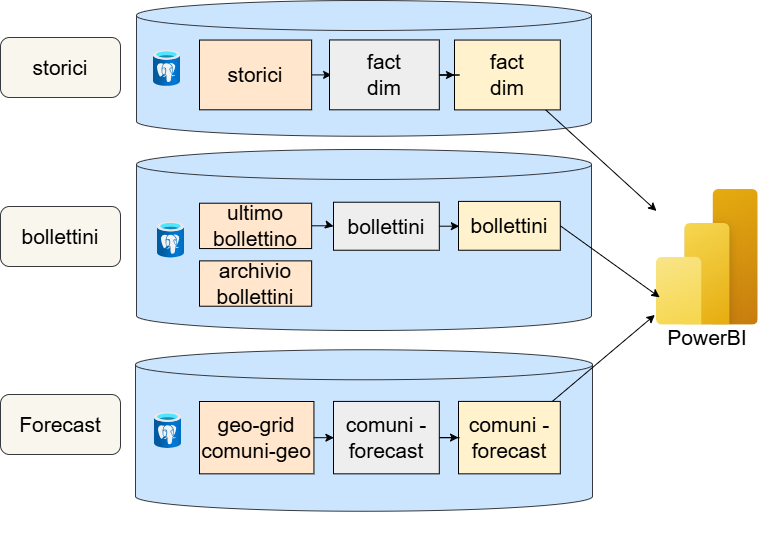

The diagram above was exported from draw.io. Its source (the exported page's mxGraphModel, read from the mxfile embedded in the PNG):
<mxGraphModel dx="1030" dy="568" grid="0" gridSize="10" guides="1" tooltips="1" connect="1" arrows="1" fold="1" page="1" pageScale="1" pageWidth="827" pageHeight="1169" math="0" shadow="0">
  <root>
    <mxCell id="0" />
    <mxCell id="1" parent="0" />
    <mxCell id="CPZcU0Mw92mZSy1_Ecvi-1" connectable="0" parent="1" style="group;rounded=1;sketch=1;curveFitting=1;jiggle=2;" value="" vertex="1">
      <mxGeometry height="361.75" width="498" x="282" y="307" as="geometry" />
    </mxCell>
    <mxCell id="CPZcU0Mw92mZSy1_Ecvi-2" connectable="0" parent="CPZcU0Mw92mZSy1_Ecvi-1" style="group" value="" vertex="1">
      <mxGeometry height="140.75" width="314" y="181" as="geometry" />
    </mxCell>
    <mxCell id="CPZcU0Mw92mZSy1_Ecvi-3" parent="CPZcU0Mw92mZSy1_Ecvi-2" style="shape=cylinder3;whiteSpace=wrap;html=1;boundedLbl=1;backgroundOutline=1;size=15;fillColor=#cce5ff;strokeColor=#36393d;" value="" vertex="1">
      <mxGeometry height="161.49" width="457" x="-139" y="-20.74" as="geometry" />
    </mxCell>
    <mxCell id="CPZcU0Mw92mZSy1_Ecvi-6" parent="CPZcU0Mw92mZSy1_Ecvi-2" style="rounded=0;whiteSpace=wrap;html=1;fillColor=#fff2cc;strokeColor=default;" value="&lt;font style=&quot;font-size: 21px;&quot;&gt;comuni -forecast&lt;/font&gt;" vertex="1">
      <mxGeometry height="72.42" width="101.81" x="184" y="30.91" as="geometry" />
    </mxCell>
    <mxCell id="CPZcU0Mw92mZSy1_Ecvi-7" edge="1" parent="CPZcU0Mw92mZSy1_Ecvi-2" source="CPZcU0Mw92mZSy1_Ecvi-8" style="edgeStyle=orthogonalEdgeStyle;rounded=0;orthogonalLoop=1;jettySize=auto;html=1;" target="CPZcU0Mw92mZSy1_Ecvi-6" value="">
      <mxGeometry relative="1" as="geometry" />
    </mxCell>
    <mxCell id="CPZcU0Mw92mZSy1_Ecvi-8" parent="CPZcU0Mw92mZSy1_Ecvi-2" style="rounded=0;whiteSpace=wrap;html=1;fillColor=#eeeeee;strokeColor=default;" value="&lt;div&gt;&lt;font style=&quot;font-size: 21px;&quot;&gt;comuni - forecast&lt;/font&gt;&lt;/div&gt;" vertex="1">
      <mxGeometry height="72.42" width="105.81" x="59" y="30.91" as="geometry" />
    </mxCell>
    <mxCell id="2iUVN9koDpSbjV-sWFd0-1" parent="CPZcU0Mw92mZSy1_Ecvi-2" style="image;aspect=fixed;html=1;points=[];align=center;fontSize=12;image=img/lib/azure2/databases/Azure_Database_PostgreSQL_Server.svg;" value="" vertex="1">
      <mxGeometry height="36" width="27" x="-120" y="42.00999999999999" as="geometry" />
    </mxCell>
    <mxCell id="CPZcU0Mw92mZSy1_Ecvi-5" parent="CPZcU0Mw92mZSy1_Ecvi-2" style="rounded=0;whiteSpace=wrap;html=1;fillColor=#ffe6cc;strokeColor=default;" value="&lt;font style=&quot;font-size: 21px;&quot;&gt;&lt;span style=&quot;background-color: transparent; color: light-dark(rgb(0, 0, 0), rgb(255, 255, 255));&quot;&gt;geo-grid&lt;/span&gt;&lt;br&gt;&lt;span style=&quot;background-color: transparent; color: light-dark(rgb(0, 0, 0), rgb(255, 255, 255));&quot;&gt;comuni-geo&lt;/span&gt;&lt;/font&gt;" vertex="1">
      <mxGeometry height="72.33" width="114.43" x="-75" y="31" as="geometry" />
    </mxCell>
    <mxCell id="CPZcU0Mw92mZSy1_Ecvi-4" edge="1" parent="CPZcU0Mw92mZSy1_Ecvi-2" source="CPZcU0Mw92mZSy1_Ecvi-5" style="edgeStyle=orthogonalEdgeStyle;rounded=0;orthogonalLoop=1;jettySize=auto;html=1;" target="CPZcU0Mw92mZSy1_Ecvi-8" value="">
      <mxGeometry relative="1" as="geometry" />
    </mxCell>
    <mxCell id="CPZcU0Mw92mZSy1_Ecvi-9" parent="CPZcU0Mw92mZSy1_Ecvi-1" style="image;aspect=fixed;html=1;points=[];align=center;fontSize=12;image=img/lib/azure2/power_platform/PowerBI.svg;" value="" vertex="1">
      <mxGeometry height="135.75" width="101.81" x="382" as="geometry" />
    </mxCell>
    <mxCell id="CPZcU0Mw92mZSy1_Ecvi-10" edge="1" parent="CPZcU0Mw92mZSy1_Ecvi-1" source="CPZcU0Mw92mZSy1_Ecvi-6" style="endArrow=classic;html=1;rounded=0;entryX=-0.016;entryY=0.924;entryDx=0;entryDy=0;entryPerimeter=0;" target="CPZcU0Mw92mZSy1_Ecvi-9" value="">
      <mxGeometry height="50" relative="1" width="50" as="geometry">
        <mxPoint x="357" y="208.79999999999995" as="sourcePoint" />
        <mxPoint x="458" y="323" as="targetPoint" />
      </mxGeometry>
    </mxCell>
    <mxCell id="bMIYxXo2P9NcJ45uOEXt-6" parent="CPZcU0Mw92mZSy1_Ecvi-1" style="rounded=1;whiteSpace=wrap;html=1;glass=0;strokeColor=none;opacity=0;" value="&lt;font style=&quot;font-size: 21px;&quot;&gt;PowerBI&lt;/font&gt;" vertex="1">
      <mxGeometry height="60" width="120" x="372.9" y="118" as="geometry" />
    </mxCell>
    <mxCell id="CPZcU0Mw92mZSy1_Ecvi-11" connectable="0" parent="1" style="group" value="" vertex="1">
      <mxGeometry height="181" width="455" x="144" y="267" as="geometry" />
    </mxCell>
    <mxCell id="CPZcU0Mw92mZSy1_Ecvi-12" parent="CPZcU0Mw92mZSy1_Ecvi-11" style="shape=cylinder3;whiteSpace=wrap;html=1;boundedLbl=1;backgroundOutline=1;size=15;fillColor=#cce5ff;strokeColor=#36393d;" value="" vertex="1">
      <mxGeometry height="181" width="454.99999999999994" as="geometry" />
    </mxCell>
    <mxCell id="CPZcU0Mw92mZSy1_Ecvi-13" edge="1" parent="CPZcU0Mw92mZSy1_Ecvi-11" source="CPZcU0Mw92mZSy1_Ecvi-14" style="edgeStyle=orthogonalEdgeStyle;rounded=0;orthogonalLoop=1;jettySize=auto;html=1;" target="CPZcU0Mw92mZSy1_Ecvi-17" value="">
      <mxGeometry relative="1" as="geometry" />
    </mxCell>
    <mxCell id="CPZcU0Mw92mZSy1_Ecvi-14" parent="CPZcU0Mw92mZSy1_Ecvi-11" style="rounded=0;whiteSpace=wrap;html=1;fillColor=#ffe6cc;strokeColor=default;" value="&lt;font style=&quot;font-size: 21px;&quot;&gt;ultimo&lt;/font&gt;&lt;div&gt;&lt;font style=&quot;font-size: 21px;&quot;&gt;bollettino&lt;/font&gt;&lt;/div&gt;" vertex="1">
      <mxGeometry height="45.34" width="112.14" x="63" y="53.72" as="geometry" />
    </mxCell>
    <mxCell id="CPZcU0Mw92mZSy1_Ecvi-15" parent="CPZcU0Mw92mZSy1_Ecvi-11" style="rounded=0;whiteSpace=wrap;html=1;fillColor=#fff2cc;strokeColor=default;" value="&lt;font style=&quot;font-size: 21px;&quot;&gt;bollettini&lt;/font&gt;" vertex="1">
      <mxGeometry height="48.84" width="101.81" x="322" y="51.9" as="geometry" />
    </mxCell>
    <mxCell id="CPZcU0Mw92mZSy1_Ecvi-16" edge="1" parent="CPZcU0Mw92mZSy1_Ecvi-11" source="CPZcU0Mw92mZSy1_Ecvi-17" style="edgeStyle=orthogonalEdgeStyle;rounded=0;orthogonalLoop=1;jettySize=auto;html=1;" target="CPZcU0Mw92mZSy1_Ecvi-15" value="">
      <mxGeometry relative="1" as="geometry" />
    </mxCell>
    <mxCell id="CPZcU0Mw92mZSy1_Ecvi-17" parent="CPZcU0Mw92mZSy1_Ecvi-11" style="rounded=0;whiteSpace=wrap;html=1;fillColor=#eeeeee;strokeColor=default;" value="&lt;div&gt;&lt;font style=&quot;font-size: 21px;&quot;&gt;bollettini&lt;/font&gt;&lt;/div&gt;" vertex="1">
      <mxGeometry height="48.02" width="105.81" x="197" y="52.72" as="geometry" />
    </mxCell>
    <mxCell id="CPZcU0Mw92mZSy1_Ecvi-18" parent="CPZcU0Mw92mZSy1_Ecvi-11" style="rounded=0;whiteSpace=wrap;html=1;fillColor=#ffe6cc;strokeColor=default;" value="&lt;font style=&quot;font-size: 21px;&quot;&gt;archivio&lt;/font&gt;&lt;div&gt;&lt;font style=&quot;font-size: 21px;&quot;&gt;bollettini&lt;/font&gt;&lt;/div&gt;" vertex="1">
      <mxGeometry height="45.34" width="112.14" x="63" y="111.38" as="geometry" />
    </mxCell>
    <mxCell id="CPZcU0Mw92mZSy1_Ecvi-29" parent="CPZcU0Mw92mZSy1_Ecvi-11" style="image;aspect=fixed;html=1;points=[];align=center;fontSize=12;image=img/lib/azure2/databases/Azure_Database_PostgreSQL_Server.svg;" value="" vertex="1">
      <mxGeometry height="36" width="27" x="21" y="72.5" as="geometry" />
    </mxCell>
    <mxCell id="CPZcU0Mw92mZSy1_Ecvi-19" connectable="0" parent="1" style="group" value="" vertex="1">
      <mxGeometry height="135.75" width="455" x="144" y="118" as="geometry" />
    </mxCell>
    <mxCell id="CPZcU0Mw92mZSy1_Ecvi-20" parent="CPZcU0Mw92mZSy1_Ecvi-19" style="shape=cylinder3;whiteSpace=wrap;html=1;boundedLbl=1;backgroundOutline=1;size=15;fillColor=#cce5ff;strokeColor=#36393d;" value="" vertex="1">
      <mxGeometry height="135.75" width="455" as="geometry" />
    </mxCell>
    <mxCell id="CPZcU0Mw92mZSy1_Ecvi-21" edge="1" parent="CPZcU0Mw92mZSy1_Ecvi-19" source="CPZcU0Mw92mZSy1_Ecvi-22" style="edgeStyle=orthogonalEdgeStyle;rounded=0;orthogonalLoop=1;jettySize=auto;html=1;" target="CPZcU0Mw92mZSy1_Ecvi-25" value="">
      <mxGeometry relative="1" as="geometry" />
    </mxCell>
    <mxCell id="CPZcU0Mw92mZSy1_Ecvi-22" parent="CPZcU0Mw92mZSy1_Ecvi-19" style="rounded=0;whiteSpace=wrap;html=1;fillColor=#ffe6cc;strokeColor=default;" value="&lt;font style=&quot;font-size: 21px;&quot;&gt;storici&lt;/font&gt;" vertex="1">
      <mxGeometry height="69.76" width="112.14" x="63" y="39.54" as="geometry" />
    </mxCell>
    <mxCell id="CPZcU0Mw92mZSy1_Ecvi-23" parent="CPZcU0Mw92mZSy1_Ecvi-19" style="rounded=0;whiteSpace=wrap;html=1;fillColor=#fff2cc;strokeColor=default;" value="&lt;font style=&quot;font-size: 21px;&quot;&gt;fact&lt;br&gt;dim&lt;/font&gt;" vertex="1">
      <mxGeometry height="69.85" width="105.81" x="318" y="39.54" as="geometry" />
    </mxCell>
    <mxCell id="CPZcU0Mw92mZSy1_Ecvi-24" edge="1" parent="CPZcU0Mw92mZSy1_Ecvi-19" source="CPZcU0Mw92mZSy1_Ecvi-25" style="edgeStyle=orthogonalEdgeStyle;rounded=0;orthogonalLoop=1;jettySize=auto;html=1;" target="CPZcU0Mw92mZSy1_Ecvi-23" value="">
      <mxGeometry relative="1" as="geometry" />
    </mxCell>
    <mxCell id="CPZcU0Mw92mZSy1_Ecvi-25" parent="CPZcU0Mw92mZSy1_Ecvi-19" style="rounded=0;whiteSpace=wrap;html=1;fillColor=#eeeeee;strokeColor=default;" value="&lt;font style=&quot;font-size: 21px;&quot;&gt;fact&lt;/font&gt;&lt;div&gt;&lt;font style=&quot;font-size: 21px;&quot;&gt;dim&lt;/font&gt;&lt;/div&gt;" vertex="1">
      <mxGeometry height="69.85" width="109.81" x="193" y="39.45" as="geometry" />
    </mxCell>
    <mxCell id="CPZcU0Mw92mZSy1_Ecvi-28" parent="CPZcU0Mw92mZSy1_Ecvi-19" style="image;aspect=fixed;html=1;points=[];align=center;fontSize=12;image=img/lib/azure2/databases/Azure_Database_PostgreSQL_Server.svg;" value="" vertex="1">
      <mxGeometry height="36" width="27" x="17.00000000000003" y="49.879999999999995" as="geometry" />
    </mxCell>
    <mxCell id="CPZcU0Mw92mZSy1_Ecvi-26" edge="1" parent="1" source="CPZcU0Mw92mZSy1_Ecvi-23" style="endArrow=classic;html=1;rounded=0;" target="CPZcU0Mw92mZSy1_Ecvi-9" value="">
      <mxGeometry height="50" relative="1" width="50" as="geometry">
        <mxPoint x="603" y="241" as="sourcePoint" />
        <mxPoint x="653" y="191" as="targetPoint" />
      </mxGeometry>
    </mxCell>
    <mxCell id="CPZcU0Mw92mZSy1_Ecvi-27" edge="1" parent="1" source="CPZcU0Mw92mZSy1_Ecvi-15" style="endArrow=classic;html=1;rounded=0;exitX=1;exitY=0.5;exitDx=0;exitDy=0;entryX=0.031;entryY=0.794;entryDx=0;entryDy=0;entryPerimeter=0;" target="CPZcU0Mw92mZSy1_Ecvi-9" value="">
      <mxGeometry height="50" relative="1" width="50" as="geometry">
        <mxPoint x="609" y="393" as="sourcePoint" />
        <mxPoint x="734" y="481" as="targetPoint" />
      </mxGeometry>
    </mxCell>
    <mxCell id="bMIYxXo2P9NcJ45uOEXt-1" parent="1" style="rounded=1;whiteSpace=wrap;html=1;fillColor=#f9f7ed;strokeColor=#36393d;" value="&lt;font style=&quot;font-size: 21px;&quot;&gt;storici&lt;/font&gt;" vertex="1">
      <mxGeometry height="60" width="120" x="8" y="155" as="geometry" />
    </mxCell>
    <mxCell id="bMIYxXo2P9NcJ45uOEXt-2" parent="1" style="rounded=1;whiteSpace=wrap;html=1;fillColor=#f9f7ed;strokeColor=#36393d;" value="&lt;font style=&quot;font-size: 21px;&quot;&gt;bollettini&lt;/font&gt;" vertex="1">
      <mxGeometry height="60" width="120" x="8" y="324" as="geometry" />
    </mxCell>
    <mxCell id="bMIYxXo2P9NcJ45uOEXt-3" parent="1" style="rounded=1;whiteSpace=wrap;html=1;fillColor=#f9f7ed;strokeColor=#36393d;" value="&lt;font style=&quot;font-size: 21px;&quot;&gt;Forecast&lt;/font&gt;" vertex="1">
      <mxGeometry height="60" width="120" x="8" y="512" as="geometry" />
    </mxCell>
  </root>
</mxGraphModel>